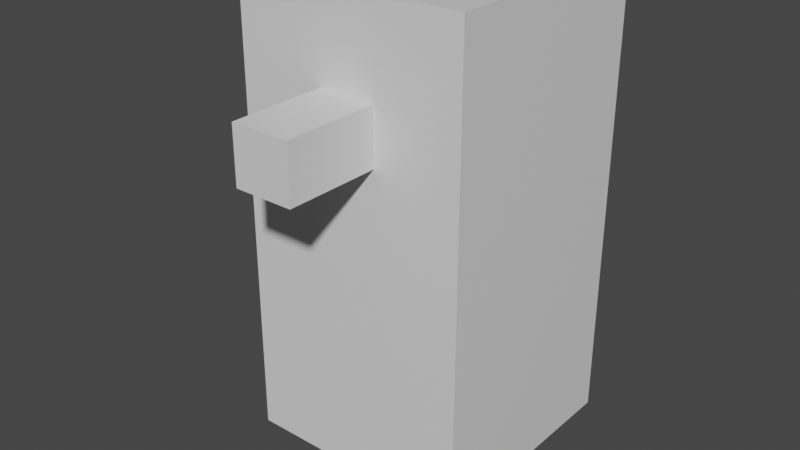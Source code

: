 # Source: Turret.blend  (saved by Blender 3.2.14; exported with 4.5.12 LTS)
import bpy
from mathutils import Matrix  # noqa: F401  (used for matrix-valued properties, if any)

bpy.ops.wm.read_factory_settings(use_empty=True)
scene = bpy.context.scene
scene.name = 'Scene'

# ---- collections
col_collection = bpy.data.collections.new('Collection'); scene.collection.children.link(col_collection)

# ---- materials (node trees are filled in below, after node groups)
mat_material = bpy.data.materials.new('Material')
mat_material.alpha_threshold = 0.0
mat_material.use_transparent_shadow = False
mat_material.line_color = (0.0, 0.0, 0.0, 1.0)

# ---- material node trees
mat_material.use_nodes = True; mat_material.node_tree.nodes.clear()
_N = mat_material.node_tree.nodes; _L = mat_material.node_tree.links
n0 = _N.new('ShaderNodeOutputMaterial'); n0.name = 'Material Output'; n0.location = (300, 300)
n1 = _N.new('ShaderNodeBsdfPrincipled'); n1.name = 'Principled BSDF'; n1.location = (10, 300)
n1.distribution = 'GGX'
n1.subsurface_method = 'RANDOM_WALK_SKIN'
n1.inputs[2].default_value = 0.4
n1.inputs[3].default_value = 1.45
n1.inputs[27].default_value = (0.0, 0.0, 0.0, 1.0)
n1.inputs[28].default_value = 1.0
_L.new(n1.outputs[0], n0.inputs[0])
n0.is_active_output = True

# ---- world
world_world = bpy.data.worlds.new('World'); scene.world = world_world
world_world.use_nodes = True; world_world.node_tree.nodes.clear()
_N = world_world.node_tree.nodes; _L = world_world.node_tree.links
n0 = _N.new('ShaderNodeOutputWorld'); n0.name = 'World Output'; n0.location = (300, 300)
n1 = _N.new('ShaderNodeBackground'); n1.name = 'Background'; n1.location = (10, 300)
n1.inputs[0].default_value = (0.05088, 0.05088, 0.05088, 1.0)
_L.new(n1.outputs[0], n0.inputs[0])
n0.is_active_output = True
world_world.color = (0.05088, 0.05088, 0.05088)
world_world.use_sun_shadow = False
world_world.sun_shadow_jitter_overblur = 0.0

# ---- meshes
me_cube = bpy.data.meshes.new('Cube')
me_cube.from_pydata([(1.0, 1.0, 1.0), (1.0, 1.0, -1.0), (1.0, -1.0, 1.0), (1.0, -1.0, -1.0), (-1.0, 1.0, 1.0), (-1.0, 1.0, -1.0), (-1.0, -1.0, 1.0), (-1.0, -1.0, -1.0), (1.0, 1.0, 0.0), (-1.0, -1.0, 0.0), (1.0, -1.0, 0.0), (-1.0, 1.0, 0.0), (0.008458, 1.0, -1.0), (0.008458, -1.0, 1.0), (0.008458, -1.0, -1.0), (0.008458, 1.0, 1.0), (0.008458, 1.0, 0.0), (0.008458, -1.0, 0.0), (0.5042, -1.0, -1.0), (0.5042, 1.0, 1.0), (0.5042, 1.0, 0.0), (0.5042, 1.0, -1.0), (0.5042, -1.0, 1.0), (0.5042, -1.0, 0.0), (-0.4958, 1.0, -1.0), (-0.4958, -1.0, 1.0), (-0.4958, -1.0, 0.0), (-0.4958, -1.0, -1.0), (-0.4958, 1.0, 1.0), (-0.4958, 1.0, 0.0), (-1.0, -1.0, 0.5), (1.0, 1.0, 0.5), (1.0, -1.0, 0.5), (-1.0, 1.0, 0.5), (0.008458, 1.0, 0.5), (0.5042, -1.0, 0.5), (0.5042, 1.0, 0.5), (-0.4958, 1.0, 0.5), (-0.4958, -1.0, 0.5), (1.0, 1.0, 0.25), (1.0, -1.0, 0.25), (-1.0, 1.0, 0.25), (0.008458, 1.0, 0.25), (0.008458, -1.0, 0.25), (0.5042, -1.0, 0.25), (0.5042, 1.0, 0.25), (-0.4958, 1.0, 0.25), (-0.4958, -1.0, 0.25), (-1.0, -1.0, 0.25), (-1.0, -1.0, 0.7273), (1.0, 1.0, 0.7273), (1.0, -1.0, 0.7273), (-1.0, 1.0, 0.7273), (0.008458, 1.0, 0.7273), (0.008458, -1.0, 0.7273), (0.5042, -1.0, 0.7273), (0.5042, 1.0, 0.7273), (-0.4958, 1.0, 0.7273), (-0.4958, -1.0, 0.7273), (0.2563, 1.0, -1.0), (0.2563, -1.0, 1.0), (0.2563, -1.0, 0.0), (0.2563, -1.0, -1.0), (0.2563, 1.0, 1.0), (0.2563, 1.0, 0.0), (0.2563, 1.0, 0.5), (0.2563, -1.0, 0.5), (0.2563, -1.0, 0.25), (0.2563, 1.0, 0.25), (0.2563, 1.0, 0.7273), (0.2563, -1.0, 0.7273), (-0.2437, -1.0, -1.0), (-0.2437, 1.0, 1.0), (-0.2437, 1.0, 0.0), (-0.2437, 1.0, -1.0), (-0.2437, -1.0, 1.0), (-0.2437, -1.0, 0.0), (-0.2437, -1.0, 0.5), (-0.2437, 1.0, 0.5), (-0.2437, 1.0, 0.25), (-0.2437, -1.0, 0.25), (-0.2437, -1.0, 0.7273), (-0.2437, 1.0, 0.7273), (-1.0, -1.0, 0.375), (1.0, 1.0, 0.375), (1.0, -1.0, 0.375), (-1.0, 1.0, 0.375), (0.008458, 1.0, 0.375), (0.008458, -1.0, 0.375), (0.5042, -1.0, 0.375), (0.5042, 1.0, 0.375), (-0.4958, 1.0, 0.375), (-0.4958, -1.0, 0.375), (0.2563, -1.0, 0.375), (0.2563, 1.0, 0.375), (-0.2437, 1.0, 0.375), (-0.2437, -1.0, 0.375), (1.0, 1.0, 0.6136), (1.0, -1.0, 0.6136), (-1.0, 1.0, 0.6136), (0.008458, 1.0, 0.6136), (0.008458, -1.0, 0.6136), (0.5042, -1.0, 0.6136), (0.5042, 1.0, 0.6136), (-0.4958, 1.0, 0.6136), (-0.4958, -1.0, 0.6136), (-1.0, -1.0, 0.6136), (0.2563, -1.0, 0.6136), (0.2563, 1.0, 0.6136), (-0.2437, 1.0, 0.6136), (-0.2437, -1.0, 0.6136), (0.008458, -1.822, 0.5), (0.2563, -1.822, 0.5), (-0.2437, -1.822, 0.5), (0.008458, -1.822, 0.375), (0.2563, -1.822, 0.375), (-0.2437, -1.822, 0.375), (0.008458, -1.822, 0.6136), (0.2563, -1.822, 0.6136), (-0.2437, -1.822, 0.6136)], [], [(28, 4, 6, 25), (58, 25, 6, 49), (49, 6, 4, 52), (21, 1, 3, 18), (50, 0, 2, 51), (56, 19, 0, 50), (21, 20, 8, 1), (1, 8, 10, 3), (7, 9, 11, 5), (27, 26, 9, 7), (62, 61, 17, 14), (74, 73, 16, 12), (82, 72, 15, 53), (74, 12, 14, 71), (70, 60, 13, 54), (63, 15, 13, 60), (0, 19, 22, 2), (51, 2, 22, 55), (3, 10, 23, 18), (59, 64, 20, 21), (69, 63, 19, 56), (59, 21, 18, 62), (5, 24, 27, 7), (52, 4, 28, 57), (5, 11, 29, 24), (71, 76, 26, 27), (81, 75, 25, 58), (72, 28, 25, 75), (96, 77, 38, 92), (86, 33, 37, 91), (94, 65, 36, 90), (85, 32, 35, 89), (93, 66, 112, 115), (95, 78, 34, 87), (90, 36, 31, 84), (84, 31, 32, 85), (83, 30, 33, 86), (92, 38, 30, 83), (26, 47, 48, 9), (9, 48, 41, 11), (8, 39, 40, 10), (20, 45, 39, 8), (73, 79, 42, 16), (61, 67, 43, 17), (10, 40, 44, 23), (64, 68, 45, 20), (11, 41, 46, 29), (76, 80, 47, 26), (110, 81, 58, 105), (99, 52, 57, 104), (108, 69, 56, 103), (98, 51, 55, 102), (107, 70, 54, 101), (109, 82, 53, 100), (103, 56, 50, 97), (97, 50, 51, 98), (106, 49, 52, 99), (105, 58, 49, 106), (102, 55, 70, 107), (100, 53, 69, 108), (16, 42, 68, 64), (23, 44, 67, 61), (89, 35, 66, 93), (87, 34, 65, 94), (12, 59, 62, 14), (53, 15, 63, 69), (12, 16, 64, 59), (19, 63, 60, 22), (55, 22, 60, 70), (18, 23, 61, 62), (104, 57, 82, 109), (101, 54, 81, 110), (17, 43, 80, 76), (29, 46, 79, 73), (91, 37, 78, 95), (88, 93, 115, 114), (15, 72, 75, 13), (54, 13, 75, 81), (14, 17, 76, 71), (24, 74, 71, 27), (57, 28, 72, 82), (24, 29, 73, 74), (43, 88, 96, 80), (46, 91, 95, 79), (42, 87, 94, 68), (44, 89, 93, 67), (47, 92, 83, 48), (48, 83, 86, 41), (39, 84, 85, 40), (45, 90, 84, 39), (79, 95, 87, 42), (67, 93, 88, 43), (40, 85, 89, 44), (68, 94, 90, 45), (41, 86, 91, 46), (80, 96, 92, 47), (96, 88, 114, 116), (37, 104, 109, 78), (34, 100, 108, 65), (35, 102, 107, 66), (38, 105, 106, 30), (30, 106, 99, 33), (31, 97, 98, 32), (36, 103, 97, 31), (78, 109, 100, 34), (107, 101, 117, 118), (32, 98, 102, 35), (65, 108, 103, 36), (33, 99, 104, 37), (77, 110, 105, 38), (115, 112, 111, 114), (114, 111, 113, 116), (111, 117, 119, 113), (112, 118, 117, 111), (66, 107, 118, 112), (77, 96, 116, 113), (110, 77, 113, 119), (101, 110, 119, 117)])
_uv = me_cube.uv_layers.new(name='UVMap')
_uv.uv.foreach_set('vector', [0.812, 0.5, 0.875, 0.5, 0.875, 0.75, 0.812, 0.75, 0.5909, 0.937, 0.625, 0.937, 0.625, 1.0, 0.5909, 1.0, 0.5909, 0.0, 0.625, 0.0, 0.625, 0.25, 0.5909, 0.25, 0.313, 0.5, 0.375, 0.5, 0.375, 0.75, 0.313, 0.75, 0.5909, 0.5, 0.625, 0.5, 0.625, 0.75, 0.5909, 0.75, 0.5909, 0.438, 0.625, 0.438, 0.625, 0.5, 0.5909, 0.5, 0.375, 0.438, 0.5, 0.438, 0.5, 0.5, 0.375, 0.5, 0.375, 0.5, 0.5, 0.5, 0.5, 0.75, 0.375, 0.75, 0.375, 0.0, 0.5, 0.0, 0.5, 0.25, 0.375, 0.25, 0.375, 0.937, 0.5, 0.937, 0.5, 1.0, 0.375, 1.0, 0.375, 0.843, 0.5, 0.843, 0.5, 0.8739, 0.375, 0.8739, 0.375, 0.3445, 0.5, 0.3445, 0.5, 0.3761, 0.375, 0.3761, 0.5909, 0.3445, 0.625, 0.3445, 0.625, 0.3761, 0.5909, 0.3761, 0.2195, 0.5, 0.2511, 0.5, 0.2511, 0.75, 0.2195, 0.75, 0.5909, 0.843, 0.625, 0.843, 0.625, 0.8739, 0.5909, 0.8739, 0.718, 0.5, 0.7489, 0.5, 0.7489, 0.75, 0.718, 0.75, 0.625, 0.5, 0.687, 0.5, 0.687, 0.75, 0.625, 0.75, 0.5909, 0.75, 0.625, 0.75, 0.625, 0.812, 0.5909, 0.812, 0.375, 0.75, 0.5, 0.75, 0.5, 0.812, 0.375, 0.812, 0.375, 0.407, 0.5, 0.407, 0.5, 0.438, 0.375, 0.438, 0.5909, 0.407, 0.625, 0.407, 0.625, 0.438, 0.5909, 0.438, 0.282, 0.5, 0.313, 0.5, 0.313, 0.75, 0.282, 0.75, 0.125, 0.5, 0.188, 0.5, 0.188, 0.75, 0.125, 0.75, 0.5909, 0.25, 0.625, 0.25, 0.625, 0.313, 0.5909, 0.313, 0.375, 0.25, 0.5, 0.25, 0.5, 0.313, 0.375, 0.313, 0.375, 0.9055, 0.5, 0.9055, 0.5, 0.937, 0.375, 0.937, 0.5909, 0.9055, 0.625, 0.9055, 0.625, 0.937, 0.5909, 0.937, 0.7805, 0.5, 0.812, 0.5, 0.812, 0.75, 0.7805, 0.75, 0.5469, 0.9055, 0.5625, 0.9055, 0.5625, 0.937, 0.5469, 0.937, 0.5469, 0.25, 0.5625, 0.25, 0.5625, 0.313, 0.5469, 0.313, 0.5469, 0.407, 0.5625, 0.407, 0.5625, 0.438, 0.5469, 0.438, 0.5469, 0.75, 0.5625, 0.75, 0.5625, 0.812, 0.5469, 0.812, 0.5469, 0.843, 0.5625, 0.843, 0.5625, 0.843, 0.5469, 0.843, 0.5469, 0.3445, 0.5625, 0.3445, 0.5625, 0.3761, 0.5469, 0.3761, 0.5469, 0.438, 0.5625, 0.438, 0.5625, 0.5, 0.5469, 0.5, 0.5469, 0.5, 0.5625, 0.5, 0.5625, 0.75, 0.5469, 0.75, 0.5469, 0.0, 0.5625, 0.0, 0.5625, 0.25, 0.5469, 0.25, 0.5469, 0.937, 0.5625, 0.937, 0.5625, 1.0, 0.5469, 1.0, 0.5, 0.937, 0.5312, 0.937, 0.5312, 1.0, 0.5, 1.0, 0.5, 0.0, 0.5312, 0.0, 0.5312, 0.25, 0.5, 0.25, 0.5, 0.5, 0.5312, 0.5, 0.5312, 0.75, 0.5, 0.75, 0.5, 0.438, 0.5312, 0.438, 0.5312, 0.5, 0.5, 0.5, 0.5, 0.3445, 0.5312, 0.3445, 0.5312, 0.3761, 0.5, 0.3761, 0.5, 0.843, 0.5312, 0.843, 0.5312, 0.8739, 0.5, 0.8739, 0.5, 0.75, 0.5312, 0.75, 0.5312, 0.812, 0.5, 0.812, 0.5, 0.407, 0.5312, 0.407, 0.5312, 0.438, 0.5, 0.438, 0.5, 0.25, 0.5312, 0.25, 0.5312, 0.313, 0.5, 0.313, 0.5, 0.9055, 0.5312, 0.9055, 0.5312, 0.937, 0.5, 0.937, 0.5767, 0.9055, 0.5909, 0.9055, 0.5909, 0.937, 0.5767, 0.937, 0.5767, 0.25, 0.5909, 0.25, 0.5909, 0.313, 0.5767, 0.313, 0.5767, 0.407, 0.5909, 0.407, 0.5909, 0.438, 0.5767, 0.438, 0.5767, 0.75, 0.5909, 0.75, 0.5909, 0.812, 0.5767, 0.812, 0.5767, 0.843, 0.5909, 0.843, 0.5909, 0.8739, 0.5767, 0.8739, 0.5767, 0.3445, 0.5909, 0.3445, 0.5909, 0.3761, 0.5767, 0.3761, 0.5767, 0.438, 0.5909, 0.438, 0.5909, 0.5, 0.5767, 0.5, 0.5767, 0.5, 0.5909, 0.5, 0.5909, 0.75, 0.5767, 0.75, 0.5767, 0.0, 0.5909, 0.0, 0.5909, 0.25, 0.5767, 0.25, 0.5767, 0.937, 0.5909, 0.937, 0.5909, 1.0, 0.5767, 1.0, 0.5767, 0.812, 0.5909, 0.812, 0.5909, 0.843, 0.5767, 0.843, 0.5767, 0.3761, 0.5909, 0.3761, 0.5909, 0.407, 0.5767, 0.407, 0.5, 0.3761, 0.5312, 0.3761, 0.5312, 0.407, 0.5, 0.407, 0.5, 0.812, 0.5312, 0.812, 0.5312, 0.843, 0.5, 0.843, 0.5469, 0.812, 0.5625, 0.812, 0.5625, 0.843, 0.5469, 0.843, 0.5469, 0.3761, 0.5625, 0.3761, 0.5625, 0.407, 0.5469, 0.407, 0.2511, 0.5, 0.282, 0.5, 0.282, 0.75, 0.2511, 0.75, 0.5909, 0.3761, 0.625, 0.3761, 0.625, 0.407, 0.5909, 0.407, 0.375, 0.3761, 0.5, 0.3761, 0.5, 0.407, 0.375, 0.407, 0.687, 0.5, 0.718, 0.5, 0.718, 0.75, 0.687, 0.75, 0.5909, 0.812, 0.625, 0.812, 0.625, 0.843, 0.5909, 0.843, 0.375, 0.812, 0.5, 0.812, 0.5, 0.843, 0.375, 0.843, 0.5767, 0.313, 0.5909, 0.313, 0.5909, 0.3445, 0.5767, 0.3445, 0.5767, 0.8739, 0.5909, 0.8739, 0.5909, 0.9055, 0.5767, 0.9055, 0.5, 0.8739, 0.5312, 0.8739, 0.5312, 0.9055, 0.5, 0.9055, 0.5, 0.313, 0.5312, 0.313, 0.5312, 0.3445, 0.5, 0.3445, 0.5469, 0.313, 0.5625, 0.313, 0.5625, 0.3445, 0.5469, 0.3445, 0.5469, 0.8739, 0.5469, 0.843, 0.5469, 0.843, 0.5469, 0.8739, 0.7489, 0.5, 0.7805, 0.5, 0.7805, 0.75, 0.7489, 0.75, 0.5909, 0.8739, 0.625, 0.8739, 0.625, 0.9055, 0.5909, 0.9055, 0.375, 0.8739, 0.5, 0.8739, 0.5, 0.9055, 0.375, 0.9055, 0.188, 0.5, 0.2195, 0.5, 0.2195, 0.75, 0.188, 0.75, 0.5909, 0.313, 0.625, 0.313, 0.625, 0.3445, 0.5909, 0.3445, 0.375, 0.313, 0.5, 0.313, 0.5, 0.3445, 0.375, 0.3445, 0.5312, 0.8739, 0.5469, 0.8739, 0.5469, 0.9055, 0.5312, 0.9055, 0.5312, 0.313, 0.5469, 0.313, 0.5469, 0.3445, 0.5312, 0.3445, 0.5312, 0.3761, 0.5469, 0.3761, 0.5469, 0.407, 0.5312, 0.407, 0.5312, 0.812, 0.5469, 0.812, 0.5469, 0.843, 0.5312, 0.843, 0.5312, 0.937, 0.5469, 0.937, 0.5469, 1.0, 0.5312, 1.0, 0.5312, 0.0, 0.5469, 0.0, 0.5469, 0.25, 0.5312, 0.25, 0.5312, 0.5, 0.5469, 0.5, 0.5469, 0.75, 0.5312, 0.75, 0.5312, 0.438, 0.5469, 0.438, 0.5469, 0.5, 0.5312, 0.5, 0.5312, 0.3445, 0.5469, 0.3445, 0.5469, 0.3761, 0.5312, 0.3761, 0.5312, 0.843, 0.5469, 0.843, 0.5469, 0.8739, 0.5312, 0.8739, 0.5312, 0.75, 0.5469, 0.75, 0.5469, 0.812, 0.5312, 0.812, 0.5312, 0.407, 0.5469, 0.407, 0.5469, 0.438, 0.5312, 0.438, 0.5312, 0.25, 0.5469, 0.25, 0.5469, 0.313, 0.5312, 0.313, 0.5312, 0.9055, 0.5469, 0.9055, 0.5469, 0.937, 0.5312, 0.937, 0.5469, 0.9055, 0.5469, 0.8739, 0.5469, 0.8739, 0.5469, 0.9055, 0.5625, 0.313, 0.5767, 0.313, 0.5767, 0.3445, 0.5625, 0.3445, 0.5625, 0.3761, 0.5767, 0.3761, 0.5767, 0.407, 0.5625, 0.407, 0.5625, 0.812, 0.5767, 0.812, 0.5767, 0.843, 0.5625, 0.843, 0.5625, 0.937, 0.5767, 0.937, 0.5767, 1.0, 0.5625, 1.0, 0.5625, 0.0, 0.5767, 0.0, 0.5767, 0.25, 0.5625, 0.25, 0.5625, 0.5, 0.5767, 0.5, 0.5767, 0.75, 0.5625, 0.75, 0.5625, 0.438, 0.5767, 0.438, 0.5767, 0.5, 0.5625, 0.5, 0.5625, 0.3445, 0.5767, 0.3445, 0.5767, 0.3761, 0.5625, 0.3761, 0.5767, 0.843, 0.5767, 0.8739, 0.5767, 0.8739, 0.5767, 0.843, 0.5625, 0.75, 0.5767, 0.75, 0.5767, 0.812, 0.5625, 0.812, 0.5625, 0.407, 0.5767, 0.407, 0.5767, 0.438, 0.5625, 0.438, 0.5625, 0.25, 0.5767, 0.25, 0.5767, 0.313, 0.5625, 0.313, 0.5625, 0.9055, 0.5767, 0.9055, 0.5767, 0.937, 0.5625, 0.937, 0.5469, 0.843, 0.5625, 0.843, 0.5625, 0.8739, 0.5469, 0.8739, 0.5469, 0.8739, 0.5625, 0.8739, 0.5625, 0.9055, 0.5469, 0.9055, 0.5625, 0.8739, 0.5767, 0.8739, 0.5767, 0.9055, 0.5625, 0.9055, 0.5625, 0.843, 0.5767, 0.843, 0.5767, 0.8739, 0.5625, 0.8739, 0.5625, 0.843, 0.5767, 0.843, 0.5767, 0.843, 0.5625, 0.843, 0.5625, 0.9055, 0.5469, 0.9055, 0.5469, 0.9055, 0.5625, 0.9055, 0.5767, 0.9055, 0.5625, 0.9055, 0.5625, 0.9055, 0.5767, 0.9055, 0.5767, 0.8739, 0.5767, 0.9055, 0.5767, 0.9055, 0.5767, 0.8739])
me_cube.materials.append(mat_material)
me_cube.use_mirror_vertex_groups = False
me_cube.update()

# ---- objects
ob_cube = bpy.data.objects.new('Cube', me_cube)

# ---- transforms, parenting, visibility, modifiers, constraints
ob_cube.location = (0.0, 0.0, -0.5)
ob_cube.scale = (0.25, 0.25, 0.5)
ob_cube.lock_rotations_4d = False
ob_cube.empty_display_type = 'ARROWS'
ob_cube.lineart.crease_threshold = 0.0

# ---- collection membership
col_collection.objects.link(ob_cube)

# ---- scene / render settings (as saved in the file)
scene.frame_start = 1; scene.frame_end = 250; scene.frame_set(22)
scene.render.engine = 'BLENDER_EEVEE_NEXT'
scene.cycles.sampling_pattern = 'TABULATED_SOBOL'
scene.cycles.use_light_tree = False
scene.view_settings.view_transform = 'Filmic'
bpy.context.view_layer.update()

# ---- added for rendering (the .blend has no active camera and no usable light): camera, sun
cam_auto = bpy.data.cameras.new('AutoCamera')
cam_auto.lens = 50.0
cam_auto.sensor_width = 36.0
cam_auto.clip_end = 1000.0
ob_auto_camera = bpy.data.objects.new('AutoCamera', cam_auto)
scene.collection.objects.link(ob_auto_camera)
ob_auto_camera.location = (1.22318, -1.57057, 0.47854)
ob_auto_camera.rotation_euler = (1.09748, -7.21219e-08, 0.694738)
scene.camera = ob_auto_camera
light_auto_sun = bpy.data.lights.new('AutoSun', 'SUN')
light_auto_sun.energy = 3.0
light_auto_sun.angle = 0.0523599
ob_auto_sun = bpy.data.objects.new('AutoSun', light_auto_sun)
scene.collection.objects.link(ob_auto_sun)
ob_auto_sun.rotation_euler = (0.872665, 0.174533, 0.523599)
bpy.context.view_layer.update()
